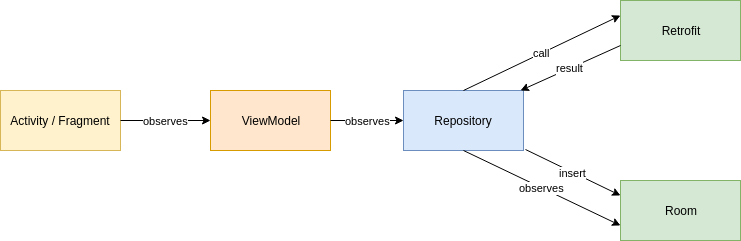

The diagram above was exported from draw.io. Its source (the exported page's mxGraphModel, read from the mxfile embedded in the PNG):
<mxGraphModel dx="1329" dy="762" grid="1" gridSize="10" guides="1" tooltips="1" connect="1" arrows="1" fold="1" page="1" pageScale="1" pageWidth="827" pageHeight="1169" math="0" shadow="0">
  <root>
    <mxCell id="0" />
    <mxCell id="1" parent="0" />
    <mxCell id="G0IDhyKT9a0iTXFdH2mo-1" value="Activity / Fragment" style="rounded=0;whiteSpace=wrap;html=1;fillColor=#fff2cc;strokeColor=#d6b656;labelBorderColor=none;" vertex="1" parent="1">
      <mxGeometry x="10" y="190" width="120" height="60" as="geometry" />
    </mxCell>
    <mxCell id="G0IDhyKT9a0iTXFdH2mo-3" value="ViewModel" style="rounded=0;whiteSpace=wrap;html=1;fillColor=#ffe6cc;strokeColor=#d79b00;labelBorderColor=none;" vertex="1" parent="1">
      <mxGeometry x="220" y="190" width="120" height="60" as="geometry" />
    </mxCell>
    <mxCell id="G0IDhyKT9a0iTXFdH2mo-4" value="Repository&lt;br&gt;" style="rounded=0;whiteSpace=wrap;html=1;fillColor=#dae8fc;strokeColor=#6c8ebf;labelBorderColor=none;" vertex="1" parent="1">
      <mxGeometry x="413" y="190" width="120" height="60" as="geometry" />
    </mxCell>
    <mxCell id="G0IDhyKT9a0iTXFdH2mo-5" value="Room" style="rounded=0;whiteSpace=wrap;html=1;fillColor=#d5e8d4;strokeColor=#82b366;labelBorderColor=none;" vertex="1" parent="1">
      <mxGeometry x="630" y="280" width="120" height="60" as="geometry" />
    </mxCell>
    <mxCell id="G0IDhyKT9a0iTXFdH2mo-6" value="Retrofit" style="rounded=0;whiteSpace=wrap;html=1;fillColor=#d5e8d4;strokeColor=#82b366;labelBorderColor=none;" vertex="1" parent="1">
      <mxGeometry x="630" y="100" width="120" height="60" as="geometry" />
    </mxCell>
    <mxCell id="G0IDhyKT9a0iTXFdH2mo-7" value="&lt;font color=&quot;#000000&quot;&gt;observes&lt;/font&gt;" style="endArrow=classic;html=1;fontColor=#D6B656;exitX=1;exitY=0.5;exitDx=0;exitDy=0;entryX=0;entryY=0.5;entryDx=0;entryDy=0;" edge="1" parent="1" source="G0IDhyKT9a0iTXFdH2mo-1" target="G0IDhyKT9a0iTXFdH2mo-3">
      <mxGeometry width="50" height="50" relative="1" as="geometry">
        <mxPoint x="10" y="410" as="sourcePoint" />
        <mxPoint x="60" y="360" as="targetPoint" />
      </mxGeometry>
    </mxCell>
    <mxCell id="G0IDhyKT9a0iTXFdH2mo-8" value="&lt;font color=&quot;#000000&quot;&gt;observes&lt;/font&gt;" style="endArrow=classic;html=1;fontColor=#D6B656;exitX=1;exitY=0.5;exitDx=0;exitDy=0;entryX=0;entryY=0.5;entryDx=0;entryDy=0;" edge="1" parent="1" source="G0IDhyKT9a0iTXFdH2mo-3" target="G0IDhyKT9a0iTXFdH2mo-4">
      <mxGeometry width="50" height="50" relative="1" as="geometry">
        <mxPoint x="140" y="230" as="sourcePoint" />
        <mxPoint x="230" y="230" as="targetPoint" />
      </mxGeometry>
    </mxCell>
    <mxCell id="G0IDhyKT9a0iTXFdH2mo-9" value="&lt;font color=&quot;#000000&quot;&gt;call&lt;br&gt;&lt;/font&gt;" style="endArrow=classic;html=1;fontColor=#D6B656;exitX=0.5;exitY=0;exitDx=0;exitDy=0;entryX=0;entryY=0.25;entryDx=0;entryDy=0;" edge="1" parent="1" source="G0IDhyKT9a0iTXFdH2mo-4" target="G0IDhyKT9a0iTXFdH2mo-6">
      <mxGeometry width="50" height="50" relative="1" as="geometry">
        <mxPoint x="350" y="230" as="sourcePoint" />
        <mxPoint x="423" y="230" as="targetPoint" />
      </mxGeometry>
    </mxCell>
    <mxCell id="G0IDhyKT9a0iTXFdH2mo-10" value="&lt;font color=&quot;#000000&quot;&gt;result&lt;/font&gt;" style="endArrow=classic;html=1;fontColor=#D6B656;exitX=0;exitY=0.75;exitDx=0;exitDy=0;" edge="1" parent="1" source="G0IDhyKT9a0iTXFdH2mo-6">
      <mxGeometry width="50" height="50" relative="1" as="geometry">
        <mxPoint x="513" y="200" as="sourcePoint" />
        <mxPoint x="530" y="190" as="targetPoint" />
      </mxGeometry>
    </mxCell>
    <mxCell id="G0IDhyKT9a0iTXFdH2mo-13" value="&lt;font color=&quot;#000000&quot;&gt;insert&lt;br&gt;&lt;/font&gt;" style="endArrow=classic;html=1;fontColor=#D6B656;exitX=1.017;exitY=0.983;exitDx=0;exitDy=0;entryX=0;entryY=0.25;entryDx=0;entryDy=0;exitPerimeter=0;" edge="1" parent="1" source="G0IDhyKT9a0iTXFdH2mo-4" target="G0IDhyKT9a0iTXFdH2mo-5">
      <mxGeometry width="50" height="50" relative="1" as="geometry">
        <mxPoint x="483" y="200" as="sourcePoint" />
        <mxPoint x="640" y="125" as="targetPoint" />
      </mxGeometry>
    </mxCell>
    <mxCell id="G0IDhyKT9a0iTXFdH2mo-15" value="&lt;font color=&quot;#000000&quot;&gt;observes&lt;br&gt;&lt;/font&gt;" style="endArrow=classic;html=1;fontColor=#D6B656;exitX=0.5;exitY=1;exitDx=0;exitDy=0;entryX=0;entryY=0.75;entryDx=0;entryDy=0;" edge="1" parent="1" source="G0IDhyKT9a0iTXFdH2mo-4" target="G0IDhyKT9a0iTXFdH2mo-5">
      <mxGeometry width="50" height="50" relative="1" as="geometry">
        <mxPoint x="545" y="259" as="sourcePoint" />
        <mxPoint x="640" y="305" as="targetPoint" />
      </mxGeometry>
    </mxCell>
  </root>
</mxGraphModel>